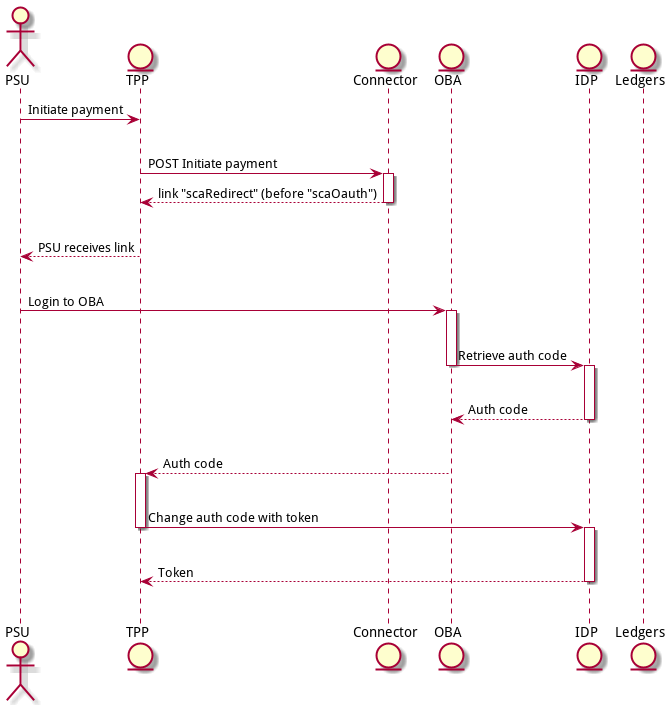

The diagram above was rendered by PlantUML. Its source (embedded in the PNG):
@startuml
actor PSU
entity TPP
entity Connector
entity OBA
entity IDP
entity Ledgers

PSU->TPP: Initiate payment
|||
TPP->Connector: POST Initiate payment
activate Connector
Connector-->TPP: link "scaRedirect" (before "scaOauth")
deactivate Connector
|||
TPP-->PSU: PSU receives link
|||
PSU->OBA: Login to OBA
|||
activate OBA
OBA->IDP: Retrieve auth code
deactivate OBA
|||
activate IDP
IDP-->OBA: Auth code
deactivate IDP
|||
OBA-->TPP: Auth code
activate TPP
|||
TPP->IDP: Change auth code with token
deactivate TPP
|||
activate IDP
IDP-->TPP: Token
deactivate IDP
|||

@enduml